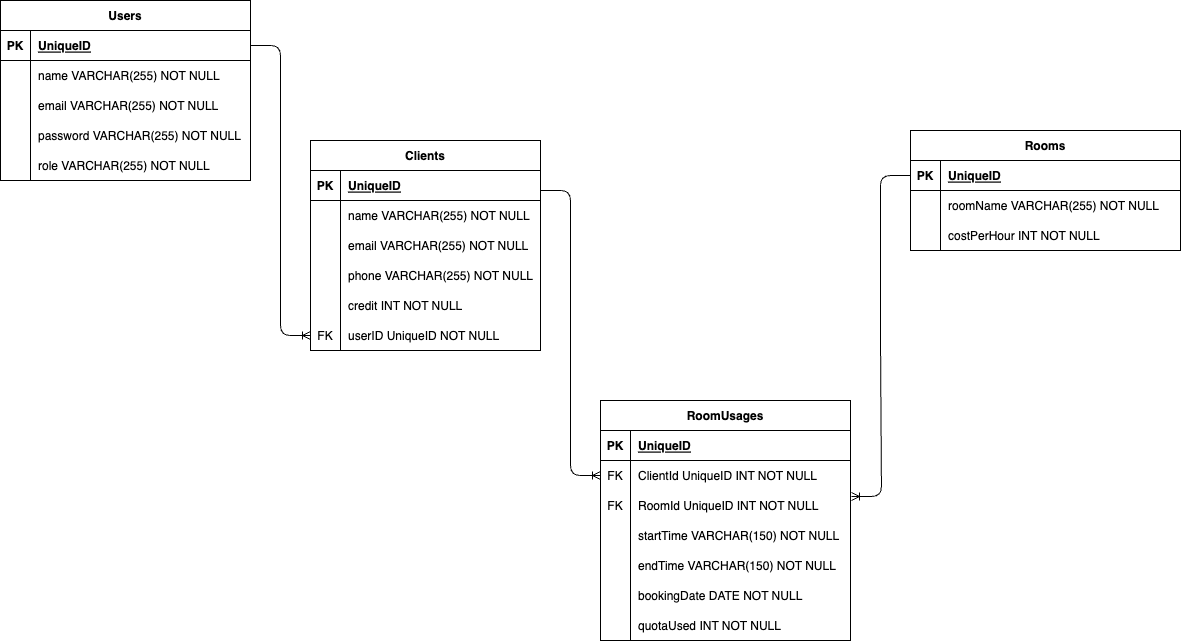

The diagram above was exported from draw.io. Its source (the exported page's mxGraphModel, read from the mxfile embedded in the PNG):
<mxGraphModel dx="2042" dy="1104" grid="1" gridSize="10" guides="1" tooltips="1" connect="1" arrows="1" fold="1" page="1" pageScale="1" pageWidth="850" pageHeight="1100" math="0" shadow="0">
  <root>
    <mxCell id="0" />
    <mxCell id="1" parent="0" />
    <mxCell id="46" value="Clients" style="shape=table;startSize=30;container=1;collapsible=1;childLayout=tableLayout;fixedRows=1;rowLines=0;fontStyle=1;align=center;resizeLast=1;" parent="1" vertex="1">
      <mxGeometry x="80" y="320" width="230" height="210" as="geometry" />
    </mxCell>
    <mxCell id="47" value="" style="shape=tableRow;horizontal=0;startSize=0;swimlaneHead=0;swimlaneBody=0;fillColor=none;collapsible=0;dropTarget=0;points=[[0,0.5],[1,0.5]];portConstraint=eastwest;top=0;left=0;right=0;bottom=1;" parent="46" vertex="1">
      <mxGeometry y="30" width="230" height="30" as="geometry" />
    </mxCell>
    <mxCell id="48" value="PK" style="shape=partialRectangle;connectable=0;fillColor=none;top=0;left=0;bottom=0;right=0;fontStyle=1;overflow=hidden;" parent="47" vertex="1">
      <mxGeometry width="30" height="30" as="geometry">
        <mxRectangle width="30" height="30" as="alternateBounds" />
      </mxGeometry>
    </mxCell>
    <mxCell id="49" value="UniqueID" style="shape=partialRectangle;connectable=0;fillColor=none;top=0;left=0;bottom=0;right=0;align=left;spacingLeft=6;fontStyle=5;overflow=hidden;" parent="47" vertex="1">
      <mxGeometry x="30" width="200" height="30" as="geometry">
        <mxRectangle width="200" height="30" as="alternateBounds" />
      </mxGeometry>
    </mxCell>
    <mxCell id="50" value="" style="shape=tableRow;horizontal=0;startSize=0;swimlaneHead=0;swimlaneBody=0;fillColor=none;collapsible=0;dropTarget=0;points=[[0,0.5],[1,0.5]];portConstraint=eastwest;top=0;left=0;right=0;bottom=0;" parent="46" vertex="1">
      <mxGeometry y="60" width="230" height="30" as="geometry" />
    </mxCell>
    <mxCell id="51" value="" style="shape=partialRectangle;connectable=0;fillColor=none;top=0;left=0;bottom=0;right=0;editable=1;overflow=hidden;" parent="50" vertex="1">
      <mxGeometry width="30" height="30" as="geometry">
        <mxRectangle width="30" height="30" as="alternateBounds" />
      </mxGeometry>
    </mxCell>
    <mxCell id="52" value="name VARCHAR(255) NOT NULL" style="shape=partialRectangle;connectable=0;fillColor=none;top=0;left=0;bottom=0;right=0;align=left;spacingLeft=6;overflow=hidden;" parent="50" vertex="1">
      <mxGeometry x="30" width="200" height="30" as="geometry">
        <mxRectangle width="200" height="30" as="alternateBounds" />
      </mxGeometry>
    </mxCell>
    <mxCell id="81" value="" style="shape=tableRow;horizontal=0;startSize=0;swimlaneHead=0;swimlaneBody=0;fillColor=none;collapsible=0;dropTarget=0;points=[[0,0.5],[1,0.5]];portConstraint=eastwest;top=0;left=0;right=0;bottom=0;" parent="46" vertex="1">
      <mxGeometry y="90" width="230" height="30" as="geometry" />
    </mxCell>
    <mxCell id="82" value="" style="shape=partialRectangle;connectable=0;fillColor=none;top=0;left=0;bottom=0;right=0;editable=1;overflow=hidden;" parent="81" vertex="1">
      <mxGeometry width="30" height="30" as="geometry">
        <mxRectangle width="30" height="30" as="alternateBounds" />
      </mxGeometry>
    </mxCell>
    <mxCell id="83" value="email VARCHAR(255) NOT NULL" style="shape=partialRectangle;connectable=0;fillColor=none;top=0;left=0;bottom=0;right=0;align=left;spacingLeft=6;overflow=hidden;" parent="81" vertex="1">
      <mxGeometry x="30" width="200" height="30" as="geometry">
        <mxRectangle width="200" height="30" as="alternateBounds" />
      </mxGeometry>
    </mxCell>
    <mxCell id="84" value="" style="shape=tableRow;horizontal=0;startSize=0;swimlaneHead=0;swimlaneBody=0;fillColor=none;collapsible=0;dropTarget=0;points=[[0,0.5],[1,0.5]];portConstraint=eastwest;top=0;left=0;right=0;bottom=0;" parent="46" vertex="1">
      <mxGeometry y="120" width="230" height="30" as="geometry" />
    </mxCell>
    <mxCell id="85" value="" style="shape=partialRectangle;connectable=0;fillColor=none;top=0;left=0;bottom=0;right=0;editable=1;overflow=hidden;" parent="84" vertex="1">
      <mxGeometry width="30" height="30" as="geometry">
        <mxRectangle width="30" height="30" as="alternateBounds" />
      </mxGeometry>
    </mxCell>
    <mxCell id="86" value="phone VARCHAR(255) NOT NULL" style="shape=partialRectangle;connectable=0;fillColor=none;top=0;left=0;bottom=0;right=0;align=left;spacingLeft=6;overflow=hidden;" parent="84" vertex="1">
      <mxGeometry x="30" width="200" height="30" as="geometry">
        <mxRectangle width="200" height="30" as="alternateBounds" />
      </mxGeometry>
    </mxCell>
    <mxCell id="87" value="" style="shape=tableRow;horizontal=0;startSize=0;swimlaneHead=0;swimlaneBody=0;fillColor=none;collapsible=0;dropTarget=0;points=[[0,0.5],[1,0.5]];portConstraint=eastwest;top=0;left=0;right=0;bottom=0;" parent="46" vertex="1">
      <mxGeometry y="150" width="230" height="30" as="geometry" />
    </mxCell>
    <mxCell id="88" value="" style="shape=partialRectangle;connectable=0;fillColor=none;top=0;left=0;bottom=0;right=0;editable=1;overflow=hidden;" parent="87" vertex="1">
      <mxGeometry width="30" height="30" as="geometry">
        <mxRectangle width="30" height="30" as="alternateBounds" />
      </mxGeometry>
    </mxCell>
    <mxCell id="89" value="credit INT NOT NULL" style="shape=partialRectangle;connectable=0;fillColor=none;top=0;left=0;bottom=0;right=0;align=left;spacingLeft=6;overflow=hidden;" parent="87" vertex="1">
      <mxGeometry x="30" width="200" height="30" as="geometry">
        <mxRectangle width="200" height="30" as="alternateBounds" />
      </mxGeometry>
    </mxCell>
    <mxCell id="184" value="" style="shape=tableRow;horizontal=0;startSize=0;swimlaneHead=0;swimlaneBody=0;fillColor=none;collapsible=0;dropTarget=0;points=[[0,0.5],[1,0.5]];portConstraint=eastwest;top=0;left=0;right=0;bottom=0;" parent="46" vertex="1">
      <mxGeometry y="180" width="230" height="30" as="geometry" />
    </mxCell>
    <mxCell id="185" value="FK" style="shape=partialRectangle;connectable=0;fillColor=none;top=0;left=0;bottom=0;right=0;editable=1;overflow=hidden;" parent="184" vertex="1">
      <mxGeometry width="30" height="30" as="geometry">
        <mxRectangle width="30" height="30" as="alternateBounds" />
      </mxGeometry>
    </mxCell>
    <mxCell id="186" value="userID UniqueID NOT NULL" style="shape=partialRectangle;connectable=0;fillColor=none;top=0;left=0;bottom=0;right=0;align=left;spacingLeft=6;overflow=hidden;" parent="184" vertex="1">
      <mxGeometry x="30" width="200" height="30" as="geometry">
        <mxRectangle width="200" height="30" as="alternateBounds" />
      </mxGeometry>
    </mxCell>
    <mxCell id="90" value="Rooms" style="shape=table;startSize=30;container=1;collapsible=1;childLayout=tableLayout;fixedRows=1;rowLines=0;fontStyle=1;align=center;resizeLast=1;" parent="1" vertex="1">
      <mxGeometry x="680" y="310" width="270" height="120" as="geometry" />
    </mxCell>
    <mxCell id="91" value="" style="shape=tableRow;horizontal=0;startSize=0;swimlaneHead=0;swimlaneBody=0;fillColor=none;collapsible=0;dropTarget=0;points=[[0,0.5],[1,0.5]];portConstraint=eastwest;top=0;left=0;right=0;bottom=1;" parent="90" vertex="1">
      <mxGeometry y="30" width="270" height="30" as="geometry" />
    </mxCell>
    <mxCell id="92" value="PK" style="shape=partialRectangle;connectable=0;fillColor=none;top=0;left=0;bottom=0;right=0;fontStyle=1;overflow=hidden;" parent="91" vertex="1">
      <mxGeometry width="30" height="30" as="geometry">
        <mxRectangle width="30" height="30" as="alternateBounds" />
      </mxGeometry>
    </mxCell>
    <mxCell id="93" value="UniqueID" style="shape=partialRectangle;connectable=0;fillColor=none;top=0;left=0;bottom=0;right=0;align=left;spacingLeft=6;fontStyle=5;overflow=hidden;" parent="91" vertex="1">
      <mxGeometry x="30" width="240" height="30" as="geometry">
        <mxRectangle width="240" height="30" as="alternateBounds" />
      </mxGeometry>
    </mxCell>
    <mxCell id="94" value="" style="shape=tableRow;horizontal=0;startSize=0;swimlaneHead=0;swimlaneBody=0;fillColor=none;collapsible=0;dropTarget=0;points=[[0,0.5],[1,0.5]];portConstraint=eastwest;top=0;left=0;right=0;bottom=0;" parent="90" vertex="1">
      <mxGeometry y="60" width="270" height="30" as="geometry" />
    </mxCell>
    <mxCell id="95" value="" style="shape=partialRectangle;connectable=0;fillColor=none;top=0;left=0;bottom=0;right=0;editable=1;overflow=hidden;" parent="94" vertex="1">
      <mxGeometry width="30" height="30" as="geometry">
        <mxRectangle width="30" height="30" as="alternateBounds" />
      </mxGeometry>
    </mxCell>
    <mxCell id="96" value="roomName VARCHAR(255) NOT NULL" style="shape=partialRectangle;connectable=0;fillColor=none;top=0;left=0;bottom=0;right=0;align=left;spacingLeft=6;overflow=hidden;" parent="94" vertex="1">
      <mxGeometry x="30" width="240" height="30" as="geometry">
        <mxRectangle width="240" height="30" as="alternateBounds" />
      </mxGeometry>
    </mxCell>
    <mxCell id="103" value="" style="shape=tableRow;horizontal=0;startSize=0;swimlaneHead=0;swimlaneBody=0;fillColor=none;collapsible=0;dropTarget=0;points=[[0,0.5],[1,0.5]];portConstraint=eastwest;top=0;left=0;right=0;bottom=0;" parent="90" vertex="1">
      <mxGeometry y="90" width="270" height="30" as="geometry" />
    </mxCell>
    <mxCell id="104" value="" style="shape=partialRectangle;connectable=0;fillColor=none;top=0;left=0;bottom=0;right=0;editable=1;overflow=hidden;" parent="103" vertex="1">
      <mxGeometry width="30" height="30" as="geometry">
        <mxRectangle width="30" height="30" as="alternateBounds" />
      </mxGeometry>
    </mxCell>
    <mxCell id="105" value="costPerHour INT NOT NULL" style="shape=partialRectangle;connectable=0;fillColor=none;top=0;left=0;bottom=0;right=0;align=left;spacingLeft=6;overflow=hidden;" parent="103" vertex="1">
      <mxGeometry x="30" width="240" height="30" as="geometry">
        <mxRectangle width="240" height="30" as="alternateBounds" />
      </mxGeometry>
    </mxCell>
    <mxCell id="106" value="RoomUsages" style="shape=table;startSize=30;container=1;collapsible=1;childLayout=tableLayout;fixedRows=1;rowLines=0;fontStyle=1;align=center;resizeLast=1;" parent="1" vertex="1">
      <mxGeometry x="370" y="580" width="250" height="240" as="geometry" />
    </mxCell>
    <mxCell id="107" value="" style="shape=tableRow;horizontal=0;startSize=0;swimlaneHead=0;swimlaneBody=0;fillColor=none;collapsible=0;dropTarget=0;points=[[0,0.5],[1,0.5]];portConstraint=eastwest;top=0;left=0;right=0;bottom=1;" parent="106" vertex="1">
      <mxGeometry y="30" width="250" height="30" as="geometry" />
    </mxCell>
    <mxCell id="108" value="PK" style="shape=partialRectangle;connectable=0;fillColor=none;top=0;left=0;bottom=0;right=0;fontStyle=1;overflow=hidden;" parent="107" vertex="1">
      <mxGeometry width="30" height="30" as="geometry">
        <mxRectangle width="30" height="30" as="alternateBounds" />
      </mxGeometry>
    </mxCell>
    <mxCell id="109" value="UniqueID" style="shape=partialRectangle;connectable=0;fillColor=none;top=0;left=0;bottom=0;right=0;align=left;spacingLeft=6;fontStyle=5;overflow=hidden;" parent="107" vertex="1">
      <mxGeometry x="30" width="220" height="30" as="geometry">
        <mxRectangle width="220" height="30" as="alternateBounds" />
      </mxGeometry>
    </mxCell>
    <mxCell id="110" value="" style="shape=tableRow;horizontal=0;startSize=0;swimlaneHead=0;swimlaneBody=0;fillColor=none;collapsible=0;dropTarget=0;points=[[0,0.5],[1,0.5]];portConstraint=eastwest;top=0;left=0;right=0;bottom=0;" parent="106" vertex="1">
      <mxGeometry y="60" width="250" height="30" as="geometry" />
    </mxCell>
    <mxCell id="111" value="FK" style="shape=partialRectangle;connectable=0;fillColor=none;top=0;left=0;bottom=0;right=0;editable=1;overflow=hidden;" parent="110" vertex="1">
      <mxGeometry width="30" height="30" as="geometry">
        <mxRectangle width="30" height="30" as="alternateBounds" />
      </mxGeometry>
    </mxCell>
    <mxCell id="112" value="ClientId UniqueID INT NOT NULL" style="shape=partialRectangle;connectable=0;fillColor=none;top=0;left=0;bottom=0;right=0;align=left;spacingLeft=6;overflow=hidden;" parent="110" vertex="1">
      <mxGeometry x="30" width="220" height="30" as="geometry">
        <mxRectangle width="220" height="30" as="alternateBounds" />
      </mxGeometry>
    </mxCell>
    <mxCell id="113" value="" style="shape=tableRow;horizontal=0;startSize=0;swimlaneHead=0;swimlaneBody=0;fillColor=none;collapsible=0;dropTarget=0;points=[[0,0.5],[1,0.5]];portConstraint=eastwest;top=0;left=0;right=0;bottom=0;" parent="106" vertex="1">
      <mxGeometry y="90" width="250" height="30" as="geometry" />
    </mxCell>
    <mxCell id="114" value="FK" style="shape=partialRectangle;connectable=0;fillColor=none;top=0;left=0;bottom=0;right=0;editable=1;overflow=hidden;" parent="113" vertex="1">
      <mxGeometry width="30" height="30" as="geometry">
        <mxRectangle width="30" height="30" as="alternateBounds" />
      </mxGeometry>
    </mxCell>
    <mxCell id="115" value="RoomId UniqueID INT NOT NULL" style="shape=partialRectangle;connectable=0;fillColor=none;top=0;left=0;bottom=0;right=0;align=left;spacingLeft=6;overflow=hidden;" parent="113" vertex="1">
      <mxGeometry x="30" width="220" height="30" as="geometry">
        <mxRectangle width="220" height="30" as="alternateBounds" />
      </mxGeometry>
    </mxCell>
    <mxCell id="116" value="" style="shape=tableRow;horizontal=0;startSize=0;swimlaneHead=0;swimlaneBody=0;fillColor=none;collapsible=0;dropTarget=0;points=[[0,0.5],[1,0.5]];portConstraint=eastwest;top=0;left=0;right=0;bottom=0;" parent="106" vertex="1">
      <mxGeometry y="120" width="250" height="30" as="geometry" />
    </mxCell>
    <mxCell id="117" value="" style="shape=partialRectangle;connectable=0;fillColor=none;top=0;left=0;bottom=0;right=0;editable=1;overflow=hidden;" parent="116" vertex="1">
      <mxGeometry width="30" height="30" as="geometry">
        <mxRectangle width="30" height="30" as="alternateBounds" />
      </mxGeometry>
    </mxCell>
    <mxCell id="118" value="startTime VARCHAR(150) NOT NULL " style="shape=partialRectangle;connectable=0;fillColor=none;top=0;left=0;bottom=0;right=0;align=left;spacingLeft=6;overflow=hidden;" parent="116" vertex="1">
      <mxGeometry x="30" width="220" height="30" as="geometry">
        <mxRectangle width="220" height="30" as="alternateBounds" />
      </mxGeometry>
    </mxCell>
    <mxCell id="119" value="" style="shape=tableRow;horizontal=0;startSize=0;swimlaneHead=0;swimlaneBody=0;fillColor=none;collapsible=0;dropTarget=0;points=[[0,0.5],[1,0.5]];portConstraint=eastwest;top=0;left=0;right=0;bottom=0;" parent="106" vertex="1">
      <mxGeometry y="150" width="250" height="30" as="geometry" />
    </mxCell>
    <mxCell id="120" value="" style="shape=partialRectangle;connectable=0;fillColor=none;top=0;left=0;bottom=0;right=0;editable=1;overflow=hidden;" parent="119" vertex="1">
      <mxGeometry width="30" height="30" as="geometry">
        <mxRectangle width="30" height="30" as="alternateBounds" />
      </mxGeometry>
    </mxCell>
    <mxCell id="121" value="endTime VARCHAR(150) NOT NULL" style="shape=partialRectangle;connectable=0;fillColor=none;top=0;left=0;bottom=0;right=0;align=left;spacingLeft=6;overflow=hidden;" parent="119" vertex="1">
      <mxGeometry x="30" width="220" height="30" as="geometry">
        <mxRectangle width="220" height="30" as="alternateBounds" />
      </mxGeometry>
    </mxCell>
    <mxCell id="123" value="" style="shape=tableRow;horizontal=0;startSize=0;swimlaneHead=0;swimlaneBody=0;fillColor=none;collapsible=0;dropTarget=0;points=[[0,0.5],[1,0.5]];portConstraint=eastwest;top=0;left=0;right=0;bottom=0;" parent="106" vertex="1">
      <mxGeometry y="180" width="250" height="30" as="geometry" />
    </mxCell>
    <mxCell id="124" value="" style="shape=partialRectangle;connectable=0;fillColor=none;top=0;left=0;bottom=0;right=0;editable=1;overflow=hidden;" parent="123" vertex="1">
      <mxGeometry width="30" height="30" as="geometry">
        <mxRectangle width="30" height="30" as="alternateBounds" />
      </mxGeometry>
    </mxCell>
    <mxCell id="125" value="bookingDate DATE NOT NULL" style="shape=partialRectangle;connectable=0;fillColor=none;top=0;left=0;bottom=0;right=0;align=left;spacingLeft=6;overflow=hidden;" parent="123" vertex="1">
      <mxGeometry x="30" width="220" height="30" as="geometry">
        <mxRectangle width="220" height="30" as="alternateBounds" />
      </mxGeometry>
    </mxCell>
    <mxCell id="126" value="" style="shape=tableRow;horizontal=0;startSize=0;swimlaneHead=0;swimlaneBody=0;fillColor=none;collapsible=0;dropTarget=0;points=[[0,0.5],[1,0.5]];portConstraint=eastwest;top=0;left=0;right=0;bottom=0;" parent="106" vertex="1">
      <mxGeometry y="210" width="250" height="30" as="geometry" />
    </mxCell>
    <mxCell id="127" value="" style="shape=partialRectangle;connectable=0;fillColor=none;top=0;left=0;bottom=0;right=0;editable=1;overflow=hidden;" parent="126" vertex="1">
      <mxGeometry width="30" height="30" as="geometry">
        <mxRectangle width="30" height="30" as="alternateBounds" />
      </mxGeometry>
    </mxCell>
    <mxCell id="128" value="quotaUsed INT NOT NULL" style="shape=partialRectangle;connectable=0;fillColor=none;top=0;left=0;bottom=0;right=0;align=left;spacingLeft=6;overflow=hidden;" parent="126" vertex="1">
      <mxGeometry x="30" width="220" height="30" as="geometry">
        <mxRectangle width="220" height="30" as="alternateBounds" />
      </mxGeometry>
    </mxCell>
    <mxCell id="151" value="Users" style="shape=table;startSize=30;container=1;collapsible=1;childLayout=tableLayout;fixedRows=1;rowLines=0;fontStyle=1;align=center;resizeLast=1;" parent="1" vertex="1">
      <mxGeometry x="-230" y="180" width="250" height="180" as="geometry" />
    </mxCell>
    <mxCell id="152" value="" style="shape=tableRow;horizontal=0;startSize=0;swimlaneHead=0;swimlaneBody=0;fillColor=none;collapsible=0;dropTarget=0;points=[[0,0.5],[1,0.5]];portConstraint=eastwest;top=0;left=0;right=0;bottom=1;" parent="151" vertex="1">
      <mxGeometry y="30" width="250" height="30" as="geometry" />
    </mxCell>
    <mxCell id="153" value="PK" style="shape=partialRectangle;connectable=0;fillColor=none;top=0;left=0;bottom=0;right=0;fontStyle=1;overflow=hidden;" parent="152" vertex="1">
      <mxGeometry width="30" height="30" as="geometry">
        <mxRectangle width="30" height="30" as="alternateBounds" />
      </mxGeometry>
    </mxCell>
    <mxCell id="154" value="UniqueID" style="shape=partialRectangle;connectable=0;fillColor=none;top=0;left=0;bottom=0;right=0;align=left;spacingLeft=6;fontStyle=5;overflow=hidden;" parent="152" vertex="1">
      <mxGeometry x="30" width="220" height="30" as="geometry">
        <mxRectangle width="220" height="30" as="alternateBounds" />
      </mxGeometry>
    </mxCell>
    <mxCell id="155" value="" style="shape=tableRow;horizontal=0;startSize=0;swimlaneHead=0;swimlaneBody=0;fillColor=none;collapsible=0;dropTarget=0;points=[[0,0.5],[1,0.5]];portConstraint=eastwest;top=0;left=0;right=0;bottom=0;" parent="151" vertex="1">
      <mxGeometry y="60" width="250" height="30" as="geometry" />
    </mxCell>
    <mxCell id="156" value="" style="shape=partialRectangle;connectable=0;fillColor=none;top=0;left=0;bottom=0;right=0;editable=1;overflow=hidden;" parent="155" vertex="1">
      <mxGeometry width="30" height="30" as="geometry">
        <mxRectangle width="30" height="30" as="alternateBounds" />
      </mxGeometry>
    </mxCell>
    <mxCell id="157" value="name VARCHAR(255) NOT NULL" style="shape=partialRectangle;connectable=0;fillColor=none;top=0;left=0;bottom=0;right=0;align=left;spacingLeft=6;overflow=hidden;" parent="155" vertex="1">
      <mxGeometry x="30" width="220" height="30" as="geometry">
        <mxRectangle width="220" height="30" as="alternateBounds" />
      </mxGeometry>
    </mxCell>
    <mxCell id="158" value="" style="shape=tableRow;horizontal=0;startSize=0;swimlaneHead=0;swimlaneBody=0;fillColor=none;collapsible=0;dropTarget=0;points=[[0,0.5],[1,0.5]];portConstraint=eastwest;top=0;left=0;right=0;bottom=0;" parent="151" vertex="1">
      <mxGeometry y="90" width="250" height="30" as="geometry" />
    </mxCell>
    <mxCell id="159" value="" style="shape=partialRectangle;connectable=0;fillColor=none;top=0;left=0;bottom=0;right=0;editable=1;overflow=hidden;" parent="158" vertex="1">
      <mxGeometry width="30" height="30" as="geometry">
        <mxRectangle width="30" height="30" as="alternateBounds" />
      </mxGeometry>
    </mxCell>
    <mxCell id="160" value="email VARCHAR(255) NOT NULL" style="shape=partialRectangle;connectable=0;fillColor=none;top=0;left=0;bottom=0;right=0;align=left;spacingLeft=6;overflow=hidden;" parent="158" vertex="1">
      <mxGeometry x="30" width="220" height="30" as="geometry">
        <mxRectangle width="220" height="30" as="alternateBounds" />
      </mxGeometry>
    </mxCell>
    <mxCell id="170" value="" style="shape=tableRow;horizontal=0;startSize=0;swimlaneHead=0;swimlaneBody=0;fillColor=none;collapsible=0;dropTarget=0;points=[[0,0.5],[1,0.5]];portConstraint=eastwest;top=0;left=0;right=0;bottom=0;" parent="151" vertex="1">
      <mxGeometry y="120" width="250" height="30" as="geometry" />
    </mxCell>
    <mxCell id="171" value="" style="shape=partialRectangle;connectable=0;fillColor=none;top=0;left=0;bottom=0;right=0;editable=1;overflow=hidden;" parent="170" vertex="1">
      <mxGeometry width="30" height="30" as="geometry">
        <mxRectangle width="30" height="30" as="alternateBounds" />
      </mxGeometry>
    </mxCell>
    <mxCell id="172" value="password VARCHAR(255) NOT NULL" style="shape=partialRectangle;connectable=0;fillColor=none;top=0;left=0;bottom=0;right=0;align=left;spacingLeft=6;overflow=hidden;" parent="170" vertex="1">
      <mxGeometry x="30" width="220" height="30" as="geometry">
        <mxRectangle width="220" height="30" as="alternateBounds" />
      </mxGeometry>
    </mxCell>
    <mxCell id="189" value="" style="shape=tableRow;horizontal=0;startSize=0;swimlaneHead=0;swimlaneBody=0;fillColor=none;collapsible=0;dropTarget=0;points=[[0,0.5],[1,0.5]];portConstraint=eastwest;top=0;left=0;right=0;bottom=0;" parent="151" vertex="1">
      <mxGeometry y="150" width="250" height="30" as="geometry" />
    </mxCell>
    <mxCell id="190" value="" style="shape=partialRectangle;connectable=0;fillColor=none;top=0;left=0;bottom=0;right=0;editable=1;overflow=hidden;" parent="189" vertex="1">
      <mxGeometry width="30" height="30" as="geometry">
        <mxRectangle width="30" height="30" as="alternateBounds" />
      </mxGeometry>
    </mxCell>
    <mxCell id="191" value="role VARCHAR(255) NOT NULL" style="shape=partialRectangle;connectable=0;fillColor=none;top=0;left=0;bottom=0;right=0;align=left;spacingLeft=6;overflow=hidden;" parent="189" vertex="1">
      <mxGeometry x="30" width="220" height="30" as="geometry">
        <mxRectangle width="220" height="30" as="alternateBounds" />
      </mxGeometry>
    </mxCell>
    <mxCell id="168" value="" style="edgeStyle=entityRelationEdgeStyle;fontSize=12;html=1;endArrow=ERoneToMany;exitX=1;exitY=0.5;exitDx=0;exitDy=0;entryX=0;entryY=0.5;entryDx=0;entryDy=0;" parent="1" target="110" edge="1">
      <mxGeometry width="100" height="100" relative="1" as="geometry">
        <mxPoint x="310" y="370" as="sourcePoint" />
        <mxPoint x="380" y="400" as="targetPoint" />
      </mxGeometry>
    </mxCell>
    <mxCell id="169" value="" style="edgeStyle=entityRelationEdgeStyle;fontSize=12;html=1;endArrow=ERoneToMany;exitX=0;exitY=0.5;exitDx=0;exitDy=0;entryX=1.004;entryY=0.2;entryDx=0;entryDy=0;entryPerimeter=0;" parent="1" source="91" target="113" edge="1">
      <mxGeometry width="100" height="100" relative="1" as="geometry">
        <mxPoint x="680" y="470" as="sourcePoint" />
        <mxPoint x="740" y="755" as="targetPoint" />
      </mxGeometry>
    </mxCell>
    <mxCell id="188" value="" style="edgeStyle=entityRelationEdgeStyle;fontSize=12;html=1;endArrow=ERoneToMany;entryX=0;entryY=0.5;entryDx=0;entryDy=0;exitX=1;exitY=0.5;exitDx=0;exitDy=0;" parent="1" source="152" target="184" edge="1">
      <mxGeometry width="100" height="100" relative="1" as="geometry">
        <mxPoint x="130" y="115" as="sourcePoint" />
        <mxPoint x="-40" y="430" as="targetPoint" />
      </mxGeometry>
    </mxCell>
  </root>
</mxGraphModel>